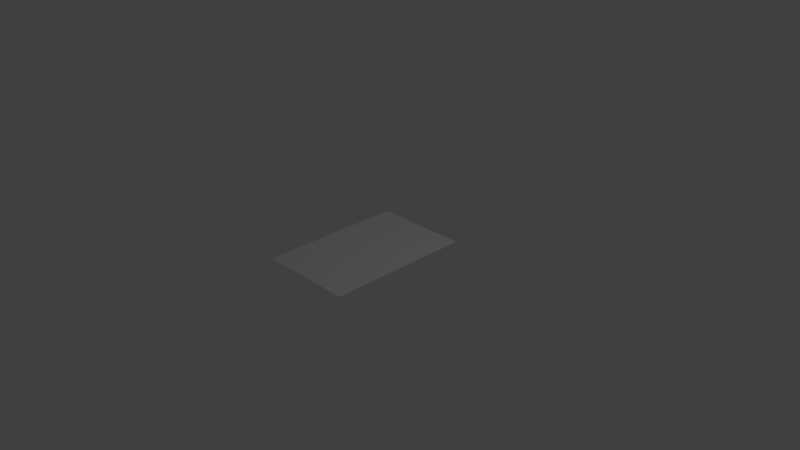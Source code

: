 # Source: putthismagazinelookingobjectonthefartable.blend  (saved by Blender 2.76.0; exported with 4.5.12 LTS)
import bpy
from mathutils import Matrix  # noqa: F401  (used for matrix-valued properties, if any)

bpy.ops.wm.read_factory_settings(use_empty=True)
scene = bpy.context.scene
scene.name = 'Scene'

# ---- collections
col_collection_1 = bpy.data.collections.new('Collection 1'); scene.collection.children.link(col_collection_1)

# ---- materials (node trees are filled in below, after node groups)
mat_material_001 = bpy.data.materials.new('Material.001')
mat_material_001.alpha_threshold = 0.0
mat_material_001.use_transparent_shadow = False
mat_material_001.roughness = 0.5

# ---- material node trees

# ---- world
world_world = bpy.data.worlds.new('World'); scene.world = world_world
world_world.color = (0.05088, 0.05088, 0.05088)
world_world.use_sun_shadow = False
world_world.sun_shadow_jitter_overblur = 0.0
world_world.cycles.sampling_method = 'MANUAL'
world_world.cycles.sample_map_resolution = 256

# ---- cameras
cam_camera = bpy.data.cameras.new('Camera')
cam_camera.clip_end = 100.0
cam_camera.lens = 35.0
cam_camera.sensor_width = 32.0
cam_camera.sensor_height = 18.0
cam_camera.ortho_scale = 7.314
cam_camera.dof.focus_distance = 0.0
cam_camera.dof.aperture_fstop = 128.0

# ---- lights
light_lamp = bpy.data.lights.new('Lamp', 'POINT')
light_lamp.transmission_factor = 0.0
light_lamp.cutoff_distance = 30.0
light_lamp.energy = 100.0
light_lamp.shadow_buffer_clip_start = 1.001
light_lamp.shadow_soft_size = 0.1
light_lamp.shadow_maximum_resolution = 0.006
light_lamp.use_absolute_resolution = True
light_lamp.cycles.use_multiple_importance_sampling = False

# ---- meshes
me_plane = bpy.data.meshes.new('Plane')
me_plane.from_pydata([(-0.826, -1.0, 0.0), (0.5074, -1.0, 0.0), (-0.826, 1.0, 0.0), (0.5074, 1.0, 0.0)], [], [(0, 1, 3, 2)])
me_plane.materials.append(mat_material_001)
me_plane.use_remesh_preserve_volume = False
me_plane.use_remesh_preserve_attributes = False
me_plane.use_mirror_vertex_groups = False
me_plane.update()

# ---- objects
ob_plane = bpy.data.objects.new('Plane', me_plane)
ob_lamp = bpy.data.objects.new('Lamp', light_lamp)
ob_camera = bpy.data.objects.new('Camera', cam_camera)

# ---- transforms, parenting, visibility, modifiers, constraints
ob_plane.location = (0.0, 0.0, 0.0)
ob_plane.lineart.crease_threshold = 0.0
ob_lamp.location = (4.076, 1.005, 5.904)
ob_lamp.rotation_euler = (0.6503, 0.05522, 1.866)
ob_lamp.lock_rotations_4d = False
ob_lamp.empty_display_type = 'ARROWS'
ob_lamp.color = (0.0, 0.0, 0.0, 0.0)
ob_lamp.lineart.crease_threshold = 0.0
ob_camera.location = (7.481, -6.508, 5.344)
ob_camera.rotation_euler = (1.109, 0.01082, 0.8149)
ob_camera.lock_rotations_4d = False
ob_camera.empty_display_type = 'ARROWS'
ob_camera.color = (0.0, 0.0, 0.0, 0.0)
ob_camera.display_type = 'WIRE'
ob_camera.lineart.crease_threshold = 0.0

# ---- collection membership
col_collection_1.objects.link(ob_plane)
col_collection_1.objects.link(ob_lamp)
col_collection_1.objects.link(ob_camera)

# ---- scene / render settings (as saved in the file)
scene.camera = ob_camera
scene.frame_start = 1; scene.frame_end = 250; scene.frame_set(1)
scene.render.engine = 'BLENDER_EEVEE_NEXT'
scene.render.resolution_percentage = 50
scene.render.dither_intensity = 0.0
scene.cycles.use_denoising = False
scene.cycles.samples = 10
scene.cycles.sampling_pattern = 'TABULATED_SOBOL'
scene.cycles.light_sampling_threshold = 0.0
scene.cycles.use_adaptive_sampling = False
scene.cycles.use_light_tree = False
scene.cycles.blur_glossy = 0.0
scene.cycles.pixel_filter_type = 'GAUSSIAN'
scene.cycles.sample_clamp_indirect = 0.0
scene.view_settings.view_transform = 'Standard'
bpy.context.view_layer.update()
